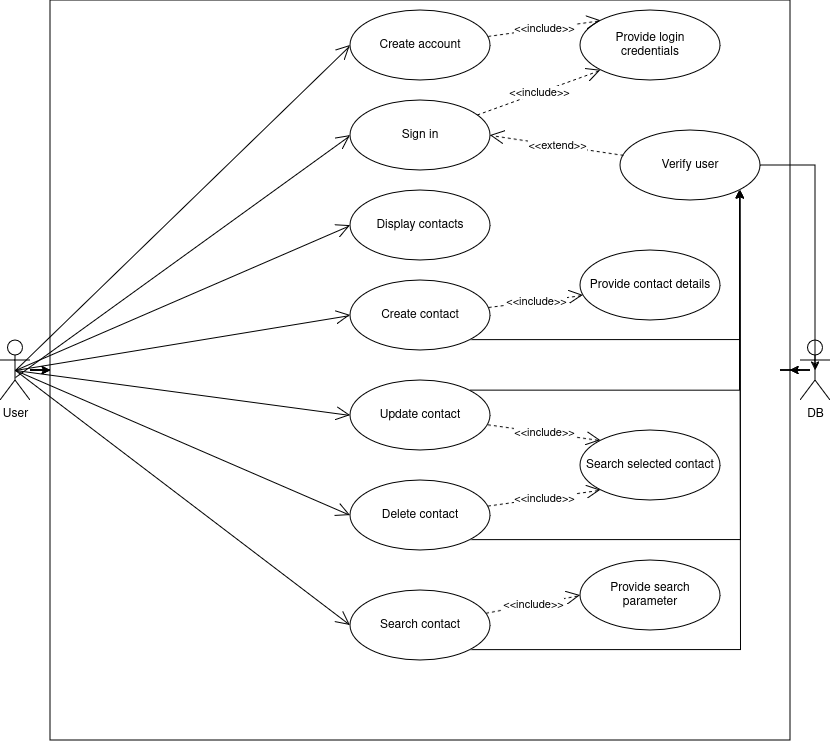

The diagram above was exported from draw.io. Its source (the exported page's mxGraphModel, read from the mxfile embedded in the PNG):
<mxGraphModel dx="1414" dy="732" grid="1" gridSize="10" guides="1" tooltips="1" connect="1" arrows="1" fold="1" page="1" pageScale="1" pageWidth="850" pageHeight="1100" math="0" shadow="0">
  <root>
    <mxCell id="0" />
    <mxCell id="1" parent="0" />
    <mxCell id="Z1Wn9aBYAyXMYUmShWUE-3" value="" style="whiteSpace=wrap;html=1;aspect=fixed;" parent="1" vertex="1">
      <mxGeometry x="60" y="10" width="740" height="740" as="geometry" />
    </mxCell>
    <mxCell id="Z1Wn9aBYAyXMYUmShWUE-8" value="" style="edgeStyle=orthogonalEdgeStyle;rounded=0;orthogonalLoop=1;jettySize=auto;html=1;" parent="1" source="Z1Wn9aBYAyXMYUmShWUE-4" target="Z1Wn9aBYAyXMYUmShWUE-3" edge="1">
      <mxGeometry relative="1" as="geometry" />
    </mxCell>
    <mxCell id="Z1Wn9aBYAyXMYUmShWUE-9" value="" style="edgeStyle=orthogonalEdgeStyle;rounded=0;orthogonalLoop=1;jettySize=auto;html=1;" parent="1" source="Z1Wn9aBYAyXMYUmShWUE-4" target="Z1Wn9aBYAyXMYUmShWUE-3" edge="1">
      <mxGeometry relative="1" as="geometry" />
    </mxCell>
    <mxCell id="Z1Wn9aBYAyXMYUmShWUE-4" value="&lt;div&gt;User&lt;/div&gt;" style="shape=umlActor;verticalLabelPosition=bottom;verticalAlign=top;html=1;" parent="1" vertex="1">
      <mxGeometry x="10" y="350" width="30" height="60" as="geometry" />
    </mxCell>
    <mxCell id="Z1Wn9aBYAyXMYUmShWUE-6" value="" style="edgeStyle=orthogonalEdgeStyle;rounded=0;orthogonalLoop=1;jettySize=auto;html=1;" parent="1" source="Z1Wn9aBYAyXMYUmShWUE-5" target="Z1Wn9aBYAyXMYUmShWUE-3" edge="1">
      <mxGeometry relative="1" as="geometry" />
    </mxCell>
    <mxCell id="Z1Wn9aBYAyXMYUmShWUE-7" value="" style="edgeStyle=orthogonalEdgeStyle;rounded=0;orthogonalLoop=1;jettySize=auto;html=1;" parent="1" source="Z1Wn9aBYAyXMYUmShWUE-5" target="Z1Wn9aBYAyXMYUmShWUE-3" edge="1">
      <mxGeometry relative="1" as="geometry" />
    </mxCell>
    <mxCell id="Z1Wn9aBYAyXMYUmShWUE-5" value="&lt;div&gt;DB&lt;/div&gt;" style="shape=umlActor;verticalLabelPosition=bottom;verticalAlign=top;html=1;" parent="1" vertex="1">
      <mxGeometry x="810" y="350" width="30" height="60" as="geometry" />
    </mxCell>
    <mxCell id="Z1Wn9aBYAyXMYUmShWUE-10" value="Create account" style="ellipse;whiteSpace=wrap;html=1;" parent="1" vertex="1">
      <mxGeometry x="360" y="20" width="140" height="70" as="geometry" />
    </mxCell>
    <mxCell id="Z1Wn9aBYAyXMYUmShWUE-11" value="&lt;div&gt;Sign in&lt;/div&gt;" style="ellipse;whiteSpace=wrap;html=1;" parent="1" vertex="1">
      <mxGeometry x="360" y="110" width="140" height="70" as="geometry" />
    </mxCell>
    <mxCell id="Z1Wn9aBYAyXMYUmShWUE-12" value="Display contacts" style="ellipse;whiteSpace=wrap;html=1;" parent="1" vertex="1">
      <mxGeometry x="360" y="200" width="140" height="70" as="geometry" />
    </mxCell>
    <mxCell id="D7zOhH0e1NIYbT_6Ivhm-33" style="edgeStyle=orthogonalEdgeStyle;rounded=0;orthogonalLoop=1;jettySize=auto;html=1;exitX=1;exitY=1;exitDx=0;exitDy=0;entryX=1;entryY=1;entryDx=0;entryDy=0;" edge="1" parent="1" source="D7zOhH0e1NIYbT_6Ivhm-1" target="D7zOhH0e1NIYbT_6Ivhm-31">
      <mxGeometry relative="1" as="geometry" />
    </mxCell>
    <mxCell id="D7zOhH0e1NIYbT_6Ivhm-1" value="Create contact" style="ellipse;whiteSpace=wrap;html=1;" vertex="1" parent="1">
      <mxGeometry x="360" y="290" width="140" height="70" as="geometry" />
    </mxCell>
    <mxCell id="D7zOhH0e1NIYbT_6Ivhm-2" value="Provide contact details" style="ellipse;whiteSpace=wrap;html=1;" vertex="1" parent="1">
      <mxGeometry x="590" y="260" width="140" height="70" as="geometry" />
    </mxCell>
    <mxCell id="D7zOhH0e1NIYbT_6Ivhm-3" value="&amp;lt;&amp;lt;include&amp;gt;&amp;gt;" style="endArrow=open;endSize=12;dashed=1;html=1;rounded=0;entryX=0.021;entryY=0.643;entryDx=0;entryDy=0;entryPerimeter=0;" edge="1" parent="1" source="D7zOhH0e1NIYbT_6Ivhm-1" target="D7zOhH0e1NIYbT_6Ivhm-2">
      <mxGeometry width="160" relative="1" as="geometry">
        <mxPoint x="500" y="325" as="sourcePoint" />
        <mxPoint x="660" y="325" as="targetPoint" />
      </mxGeometry>
    </mxCell>
    <mxCell id="D7zOhH0e1NIYbT_6Ivhm-34" style="edgeStyle=orthogonalEdgeStyle;rounded=0;orthogonalLoop=1;jettySize=auto;html=1;exitX=1;exitY=0;exitDx=0;exitDy=0;entryX=1;entryY=1;entryDx=0;entryDy=0;" edge="1" parent="1" source="D7zOhH0e1NIYbT_6Ivhm-6" target="D7zOhH0e1NIYbT_6Ivhm-31">
      <mxGeometry relative="1" as="geometry" />
    </mxCell>
    <mxCell id="D7zOhH0e1NIYbT_6Ivhm-6" value="Update contact" style="ellipse;whiteSpace=wrap;html=1;" vertex="1" parent="1">
      <mxGeometry x="360" y="390" width="140" height="70" as="geometry" />
    </mxCell>
    <mxCell id="D7zOhH0e1NIYbT_6Ivhm-35" style="edgeStyle=orthogonalEdgeStyle;rounded=0;orthogonalLoop=1;jettySize=auto;html=1;exitX=1;exitY=1;exitDx=0;exitDy=0;" edge="1" parent="1" source="D7zOhH0e1NIYbT_6Ivhm-7">
      <mxGeometry relative="1" as="geometry">
        <mxPoint x="750" y="200" as="targetPoint" />
      </mxGeometry>
    </mxCell>
    <mxCell id="D7zOhH0e1NIYbT_6Ivhm-7" value="Delete contact" style="ellipse;whiteSpace=wrap;html=1;" vertex="1" parent="1">
      <mxGeometry x="360" y="490" width="140" height="70" as="geometry" />
    </mxCell>
    <mxCell id="D7zOhH0e1NIYbT_6Ivhm-36" style="edgeStyle=orthogonalEdgeStyle;rounded=0;orthogonalLoop=1;jettySize=auto;html=1;exitX=1;exitY=1;exitDx=0;exitDy=0;" edge="1" parent="1" source="D7zOhH0e1NIYbT_6Ivhm-8">
      <mxGeometry relative="1" as="geometry">
        <mxPoint x="750" y="200" as="targetPoint" />
      </mxGeometry>
    </mxCell>
    <mxCell id="D7zOhH0e1NIYbT_6Ivhm-8" value="Search contact" style="ellipse;whiteSpace=wrap;html=1;" vertex="1" parent="1">
      <mxGeometry x="360" y="600" width="140" height="70" as="geometry" />
    </mxCell>
    <mxCell id="D7zOhH0e1NIYbT_6Ivhm-9" value="Search selected contact" style="ellipse;whiteSpace=wrap;html=1;" vertex="1" parent="1">
      <mxGeometry x="590" y="440" width="140" height="70" as="geometry" />
    </mxCell>
    <mxCell id="D7zOhH0e1NIYbT_6Ivhm-10" value="&amp;lt;&amp;lt;include&amp;gt;&amp;gt;" style="endArrow=open;endSize=12;dashed=1;html=1;rounded=0;entryX=0;entryY=0;entryDx=0;entryDy=0;" edge="1" parent="1" source="D7zOhH0e1NIYbT_6Ivhm-6" target="D7zOhH0e1NIYbT_6Ivhm-9">
      <mxGeometry width="160" relative="1" as="geometry">
        <mxPoint x="500" y="425" as="sourcePoint" />
        <mxPoint x="660" y="425" as="targetPoint" />
      </mxGeometry>
    </mxCell>
    <mxCell id="D7zOhH0e1NIYbT_6Ivhm-12" value="&amp;lt;&amp;lt;include&amp;gt;&amp;gt;" style="endArrow=open;endSize=12;dashed=1;html=1;rounded=0;entryX=0;entryY=1;entryDx=0;entryDy=0;" edge="1" parent="1" source="D7zOhH0e1NIYbT_6Ivhm-7" target="D7zOhH0e1NIYbT_6Ivhm-9">
      <mxGeometry width="160" relative="1" as="geometry">
        <mxPoint x="500" y="525" as="sourcePoint" />
        <mxPoint x="660" y="525" as="targetPoint" />
      </mxGeometry>
    </mxCell>
    <mxCell id="D7zOhH0e1NIYbT_6Ivhm-13" value="&lt;div&gt;Provide search&lt;/div&gt;&lt;div&gt;parameter&lt;br&gt;&lt;/div&gt;" style="ellipse;whiteSpace=wrap;html=1;" vertex="1" parent="1">
      <mxGeometry x="590" y="570" width="140" height="70" as="geometry" />
    </mxCell>
    <mxCell id="D7zOhH0e1NIYbT_6Ivhm-15" value="&amp;lt;&amp;lt;include&amp;gt;&amp;gt;" style="endArrow=open;endSize=12;dashed=1;html=1;rounded=0;entryX=0;entryY=0.5;entryDx=0;entryDy=0;" edge="1" parent="1" source="D7zOhH0e1NIYbT_6Ivhm-8" target="D7zOhH0e1NIYbT_6Ivhm-13">
      <mxGeometry width="160" relative="1" as="geometry">
        <mxPoint x="500" y="635" as="sourcePoint" />
        <mxPoint x="660" y="635" as="targetPoint" />
      </mxGeometry>
    </mxCell>
    <mxCell id="D7zOhH0e1NIYbT_6Ivhm-19" value="&lt;div&gt;Provide login&lt;/div&gt;&lt;div&gt;credentials&lt;br&gt;&lt;/div&gt;" style="ellipse;whiteSpace=wrap;html=1;" vertex="1" parent="1">
      <mxGeometry x="590" y="20" width="140" height="70" as="geometry" />
    </mxCell>
    <mxCell id="D7zOhH0e1NIYbT_6Ivhm-20" value="&amp;lt;&amp;lt;include&amp;gt;&amp;gt;" style="endArrow=open;endSize=12;dashed=1;html=1;rounded=0;entryX=0;entryY=0;entryDx=0;entryDy=0;" edge="1" parent="1" source="Z1Wn9aBYAyXMYUmShWUE-10" target="D7zOhH0e1NIYbT_6Ivhm-19">
      <mxGeometry width="160" relative="1" as="geometry">
        <mxPoint x="500" y="55" as="sourcePoint" />
        <mxPoint x="660" y="55" as="targetPoint" />
      </mxGeometry>
    </mxCell>
    <mxCell id="D7zOhH0e1NIYbT_6Ivhm-21" value="&amp;lt;&amp;lt;include&amp;gt;&amp;gt;" style="endArrow=open;endSize=12;dashed=1;html=1;rounded=0;entryX=0;entryY=1;entryDx=0;entryDy=0;" edge="1" parent="1" source="Z1Wn9aBYAyXMYUmShWUE-11" target="D7zOhH0e1NIYbT_6Ivhm-19">
      <mxGeometry width="160" relative="1" as="geometry">
        <mxPoint x="500" y="145" as="sourcePoint" />
        <mxPoint x="660" y="145" as="targetPoint" />
      </mxGeometry>
    </mxCell>
    <mxCell id="D7zOhH0e1NIYbT_6Ivhm-31" value="Verify user" style="ellipse;whiteSpace=wrap;html=1;" vertex="1" parent="1">
      <mxGeometry x="630" y="140" width="140" height="70" as="geometry" />
    </mxCell>
    <mxCell id="D7zOhH0e1NIYbT_6Ivhm-32" value="&amp;lt;&amp;lt;extend&amp;gt;&amp;gt;" style="endArrow=open;endSize=12;dashed=1;html=1;rounded=0;entryX=1;entryY=0.5;entryDx=0;entryDy=0;" edge="1" parent="1" source="D7zOhH0e1NIYbT_6Ivhm-31" target="Z1Wn9aBYAyXMYUmShWUE-11">
      <mxGeometry width="160" relative="1" as="geometry">
        <mxPoint x="430" y="175" as="sourcePoint" />
        <mxPoint x="430" y="175" as="targetPoint" />
      </mxGeometry>
    </mxCell>
    <mxCell id="D7zOhH0e1NIYbT_6Ivhm-37" style="edgeStyle=orthogonalEdgeStyle;rounded=0;orthogonalLoop=1;jettySize=auto;html=1;exitX=1;exitY=0.5;exitDx=0;exitDy=0;entryX=0.5;entryY=0.5;entryDx=0;entryDy=0;entryPerimeter=0;" edge="1" parent="1" source="D7zOhH0e1NIYbT_6Ivhm-31" target="Z1Wn9aBYAyXMYUmShWUE-5">
      <mxGeometry relative="1" as="geometry" />
    </mxCell>
    <mxCell id="D7zOhH0e1NIYbT_6Ivhm-39" value="" style="endArrow=open;endFill=1;endSize=12;html=1;rounded=0;exitX=0.5;exitY=0.5;exitDx=0;exitDy=0;exitPerimeter=0;entryX=0;entryY=0.5;entryDx=0;entryDy=0;" edge="1" parent="1" source="Z1Wn9aBYAyXMYUmShWUE-4" target="Z1Wn9aBYAyXMYUmShWUE-10">
      <mxGeometry width="160" relative="1" as="geometry">
        <mxPoint x="80" y="380" as="sourcePoint" />
        <mxPoint x="240" y="380" as="targetPoint" />
      </mxGeometry>
    </mxCell>
    <mxCell id="D7zOhH0e1NIYbT_6Ivhm-40" value="" style="endArrow=open;endFill=1;endSize=12;html=1;rounded=0;exitX=0.5;exitY=0.617;exitDx=0;exitDy=0;exitPerimeter=0;entryX=0;entryY=0.5;entryDx=0;entryDy=0;" edge="1" parent="1" source="Z1Wn9aBYAyXMYUmShWUE-4" target="Z1Wn9aBYAyXMYUmShWUE-11">
      <mxGeometry width="160" relative="1" as="geometry">
        <mxPoint x="110" y="379.5" as="sourcePoint" />
        <mxPoint x="270" y="379.5" as="targetPoint" />
      </mxGeometry>
    </mxCell>
    <mxCell id="D7zOhH0e1NIYbT_6Ivhm-41" value="" style="endArrow=open;endFill=1;endSize=12;html=1;rounded=0;exitX=0.5;exitY=0.5;exitDx=0;exitDy=0;exitPerimeter=0;entryX=0;entryY=0.5;entryDx=0;entryDy=0;" edge="1" parent="1" source="Z1Wn9aBYAyXMYUmShWUE-4" target="D7zOhH0e1NIYbT_6Ivhm-8">
      <mxGeometry width="160" relative="1" as="geometry">
        <mxPoint x="340" y="370" as="sourcePoint" />
        <mxPoint x="500" y="370" as="targetPoint" />
      </mxGeometry>
    </mxCell>
    <mxCell id="D7zOhH0e1NIYbT_6Ivhm-42" value="" style="endArrow=open;endFill=1;endSize=12;html=1;rounded=0;exitX=0.5;exitY=0.5;exitDx=0;exitDy=0;exitPerimeter=0;entryX=0;entryY=0.5;entryDx=0;entryDy=0;" edge="1" parent="1" source="Z1Wn9aBYAyXMYUmShWUE-4" target="D7zOhH0e1NIYbT_6Ivhm-7">
      <mxGeometry width="160" relative="1" as="geometry">
        <mxPoint x="340" y="370" as="sourcePoint" />
        <mxPoint x="500" y="370" as="targetPoint" />
      </mxGeometry>
    </mxCell>
    <mxCell id="D7zOhH0e1NIYbT_6Ivhm-43" value="" style="endArrow=open;endFill=1;endSize=12;html=1;rounded=0;exitX=0.5;exitY=0.5;exitDx=0;exitDy=0;exitPerimeter=0;entryX=0;entryY=0.5;entryDx=0;entryDy=0;" edge="1" parent="1" source="Z1Wn9aBYAyXMYUmShWUE-4" target="D7zOhH0e1NIYbT_6Ivhm-6">
      <mxGeometry width="160" relative="1" as="geometry">
        <mxPoint x="340" y="370" as="sourcePoint" />
        <mxPoint x="500" y="370" as="targetPoint" />
      </mxGeometry>
    </mxCell>
    <mxCell id="D7zOhH0e1NIYbT_6Ivhm-44" value="" style="endArrow=open;endFill=1;endSize=12;html=1;rounded=0;exitX=0.5;exitY=0.5;exitDx=0;exitDy=0;exitPerimeter=0;entryX=0;entryY=0.5;entryDx=0;entryDy=0;" edge="1" parent="1" source="Z1Wn9aBYAyXMYUmShWUE-4" target="D7zOhH0e1NIYbT_6Ivhm-1">
      <mxGeometry width="160" relative="1" as="geometry">
        <mxPoint x="340" y="370" as="sourcePoint" />
        <mxPoint x="500" y="370" as="targetPoint" />
      </mxGeometry>
    </mxCell>
    <mxCell id="D7zOhH0e1NIYbT_6Ivhm-45" value="" style="endArrow=open;endFill=1;endSize=12;html=1;rounded=0;exitX=0.5;exitY=0.5;exitDx=0;exitDy=0;exitPerimeter=0;entryX=0;entryY=0.5;entryDx=0;entryDy=0;" edge="1" parent="1" source="Z1Wn9aBYAyXMYUmShWUE-4" target="Z1Wn9aBYAyXMYUmShWUE-12">
      <mxGeometry width="160" relative="1" as="geometry">
        <mxPoint x="340" y="370" as="sourcePoint" />
        <mxPoint x="500" y="370" as="targetPoint" />
      </mxGeometry>
    </mxCell>
  </root>
</mxGraphModel>